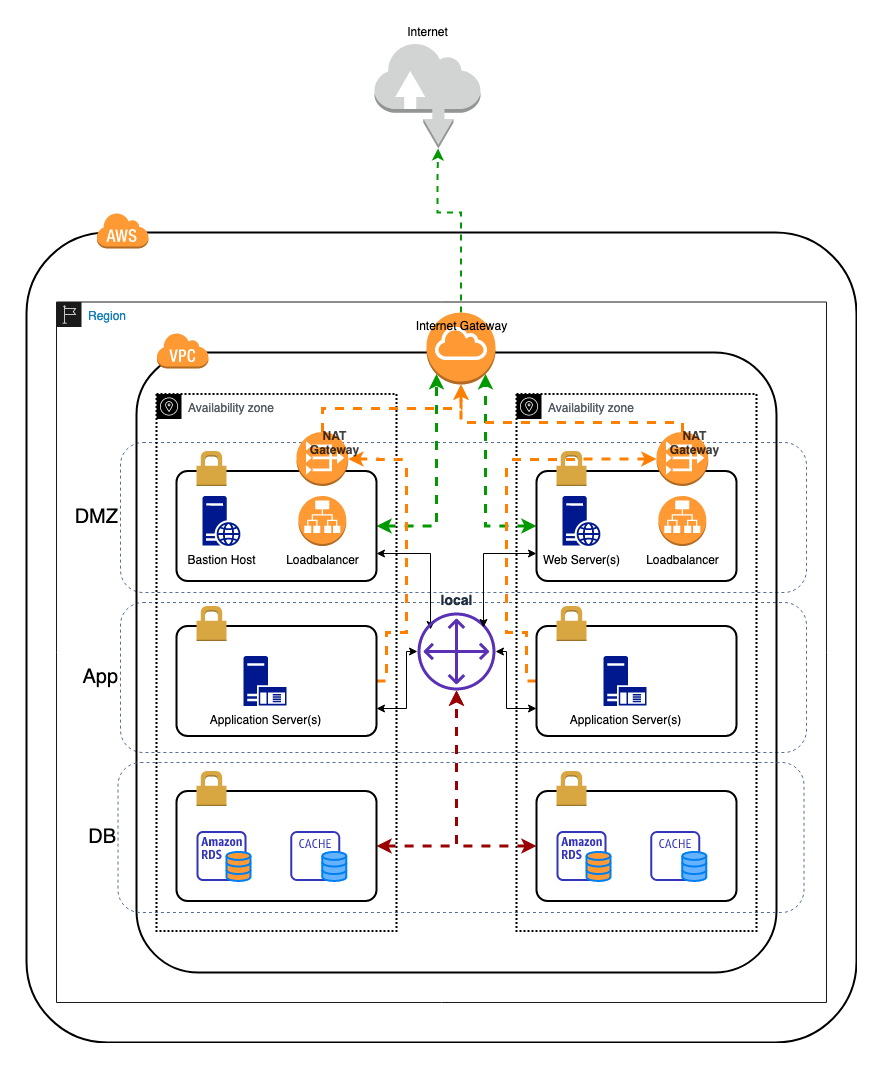

The diagram above was exported from draw.io. Its source (the exported page's mxGraphModel, read from the mxfile embedded in the PNG):
<mxGraphModel dx="1426" dy="780" grid="1" gridSize="10" guides="1" tooltips="1" connect="1" arrows="1" fold="1" page="1" pageScale="1" pageWidth="850" pageHeight="1100" math="0" shadow="0">
  <root>
    <mxCell id="0" />
    <mxCell id="1" parent="0" />
    <mxCell id="t1YbZoM7ckcD57Aabd2S-1" value="" style="rounded=1;arcSize=10;dashed=0;fillColor=none;gradientColor=none;strokeWidth=2;" vertex="1" parent="1">
      <mxGeometry x="10" y="260" width="830" height="810" as="geometry" />
    </mxCell>
    <mxCell id="t1YbZoM7ckcD57Aabd2S-56" value="Region" style="points=[[0,0],[0.25,0],[0.5,0],[0.75,0],[1,0],[1,0.25],[1,0.5],[1,0.75],[1,1],[0.75,1],[0.5,1],[0.25,1],[0,1],[0,0.75],[0,0.5],[0,0.25]];outlineConnect=0;gradientColor=none;html=1;whiteSpace=wrap;fontSize=12;fontStyle=0;shape=mxgraph.aws4.group;grIcon=mxgraph.aws4.group_region;fillColor=none;verticalAlign=top;align=left;spacingLeft=30;fontColor=#147EBA;dashed=0;labelBackgroundColor=none;strokeColor=#1A1A1A;" vertex="1" parent="1">
      <mxGeometry x="40" y="329.5" width="770" height="700.5" as="geometry" />
    </mxCell>
    <mxCell id="t1YbZoM7ckcD57Aabd2S-62" value="App" style="rounded=1;whiteSpace=wrap;html=1;labelBackgroundColor=none;strokeWidth=1;fontSize=20;fontColor=#000000;fillColor=none;dashed=1;labelPosition=left;verticalLabelPosition=middle;align=right;verticalAlign=middle;strokeColor=#556F96;" vertex="1" parent="1">
      <mxGeometry x="104" y="630" width="686" height="150" as="geometry" />
    </mxCell>
    <mxCell id="t1YbZoM7ckcD57Aabd2S-61" value="DMZ" style="rounded=1;whiteSpace=wrap;html=1;labelBackgroundColor=none;strokeWidth=1;fontSize=20;fontColor=#000000;fillColor=none;dashed=1;labelPosition=left;verticalLabelPosition=middle;align=right;verticalAlign=middle;strokeColor=#556F96;" vertex="1" parent="1">
      <mxGeometry x="104" y="470" width="686" height="150" as="geometry" />
    </mxCell>
    <mxCell id="t1YbZoM7ckcD57Aabd2S-4" value="" style="rounded=1;arcSize=10;dashed=0;fillColor=none;gradientColor=none;strokeWidth=2;" vertex="1" parent="1">
      <mxGeometry x="120" y="380" width="640" height="620" as="geometry" />
    </mxCell>
    <mxCell id="t1YbZoM7ckcD57Aabd2S-28" value="Availability zone" style="outlineConnect=0;gradientColor=none;html=1;whiteSpace=wrap;fontSize=12;fontStyle=0;shape=mxgraph.aws4.group;grIcon=mxgraph.aws4.group_availability_zone;fillColor=none;verticalAlign=top;align=left;spacingLeft=30;fontColor=#545B64;dashed=1;labelBackgroundColor=none;strokeWidth=2;dashPattern=1 1;" vertex="1" parent="1">
      <mxGeometry x="140" y="421.5" width="240" height="537" as="geometry" />
    </mxCell>
    <mxCell id="t1YbZoM7ckcD57Aabd2S-2" value="" style="dashed=0;html=1;shape=mxgraph.aws3.cloud;gradientColor=none;dashed=0;fillColor=#FF9933;" vertex="1" parent="1">
      <mxGeometry x="80" y="240" width="52" height="36" as="geometry" />
    </mxCell>
    <mxCell id="t1YbZoM7ckcD57Aabd2S-5" value="" style="dashed=0;html=1;shape=mxgraph.aws3.virtual_private_cloud;gradientColor=none;dashed=0;fillColor=#FF9933;" vertex="1" parent="1">
      <mxGeometry x="140" y="360" width="52" height="36" as="geometry" />
    </mxCell>
    <mxCell id="t1YbZoM7ckcD57Aabd2S-51" style="edgeStyle=orthogonalEdgeStyle;rounded=0;orthogonalLoop=1;jettySize=auto;html=1;exitX=1;exitY=0.5;exitDx=0;exitDy=0;entryX=0.145;entryY=0.855;entryDx=0;entryDy=0;entryPerimeter=0;dashed=1;startArrow=classic;startFill=1;endArrow=classic;endFill=1;strokeWidth=3;fontSize=12;fontColor=#000000;strokeColor=#009900;" edge="1" parent="1" source="t1YbZoM7ckcD57Aabd2S-7" target="t1YbZoM7ckcD57Aabd2S-16">
      <mxGeometry relative="1" as="geometry" />
    </mxCell>
    <mxCell id="t1YbZoM7ckcD57Aabd2S-57" style="edgeStyle=orthogonalEdgeStyle;rounded=0;orthogonalLoop=1;jettySize=auto;html=1;exitX=1;exitY=0.75;exitDx=0;exitDy=0;entryX=0.167;entryY=0.218;entryDx=0;entryDy=0;entryPerimeter=0;startArrow=classic;startFill=1;endArrow=classic;endFill=1;strokeWidth=1;fontSize=12;fontColor=#000000;" edge="1" parent="1" source="t1YbZoM7ckcD57Aabd2S-7" target="t1YbZoM7ckcD57Aabd2S-17">
      <mxGeometry relative="1" as="geometry" />
    </mxCell>
    <mxCell id="t1YbZoM7ckcD57Aabd2S-7" value="" style="rounded=1;arcSize=10;dashed=0;fillColor=none;gradientColor=none;strokeWidth=2;" vertex="1" parent="1">
      <mxGeometry x="160" y="498.5" width="200" height="110" as="geometry" />
    </mxCell>
    <mxCell id="t1YbZoM7ckcD57Aabd2S-8" value="" style="dashed=0;html=1;shape=mxgraph.aws3.permissions;fillColor=#D9A741;gradientColor=none;dashed=0;" vertex="1" parent="1">
      <mxGeometry x="180" y="478.5" width="30" height="35" as="geometry" />
    </mxCell>
    <mxCell id="t1YbZoM7ckcD57Aabd2S-53" style="edgeStyle=orthogonalEdgeStyle;rounded=0;orthogonalLoop=1;jettySize=auto;html=1;exitX=1;exitY=0.5;exitDx=0;exitDy=0;dashed=1;startArrow=classic;startFill=1;endArrow=classic;endFill=1;strokeWidth=3;fontSize=12;fontColor=#000000;strokeColor=#990000;" edge="1" parent="1" source="t1YbZoM7ckcD57Aabd2S-9" target="t1YbZoM7ckcD57Aabd2S-17">
      <mxGeometry relative="1" as="geometry" />
    </mxCell>
    <mxCell id="t1YbZoM7ckcD57Aabd2S-9" value="" style="rounded=1;arcSize=10;dashed=0;fillColor=none;gradientColor=none;strokeWidth=2;" vertex="1" parent="1">
      <mxGeometry x="160" y="818.5" width="200" height="110" as="geometry" />
    </mxCell>
    <mxCell id="t1YbZoM7ckcD57Aabd2S-10" value="" style="dashed=0;html=1;shape=mxgraph.aws3.permissions;fillColor=#D9A741;gradientColor=none;dashed=0;" vertex="1" parent="1">
      <mxGeometry x="180" y="798.5" width="30" height="35" as="geometry" />
    </mxCell>
    <mxCell id="t1YbZoM7ckcD57Aabd2S-43" style="edgeStyle=orthogonalEdgeStyle;rounded=0;orthogonalLoop=1;jettySize=auto;html=1;exitX=1;exitY=0.5;exitDx=0;exitDy=0;fontSize=12;fontColor=#000000;strokeColor=#FF8000;dashed=1;strokeWidth=3;endArrow=none;endFill=0;" edge="1" parent="1" source="t1YbZoM7ckcD57Aabd2S-13">
      <mxGeometry relative="1" as="geometry">
        <mxPoint x="390" y="490" as="targetPoint" />
        <Array as="points">
          <mxPoint x="370" y="709" />
          <mxPoint x="370" y="660" />
          <mxPoint x="390" y="660" />
        </Array>
      </mxGeometry>
    </mxCell>
    <mxCell id="t1YbZoM7ckcD57Aabd2S-59" style="edgeStyle=orthogonalEdgeStyle;rounded=0;orthogonalLoop=1;jettySize=auto;html=1;exitX=1;exitY=0.75;exitDx=0;exitDy=0;startArrow=classic;startFill=1;endArrow=classic;endFill=1;strokeColor=#000000;strokeWidth=1;fontSize=12;fontColor=#000000;" edge="1" parent="1" source="t1YbZoM7ckcD57Aabd2S-13" target="t1YbZoM7ckcD57Aabd2S-17">
      <mxGeometry relative="1" as="geometry">
        <Array as="points">
          <mxPoint x="390" y="736" />
          <mxPoint x="390" y="679" />
        </Array>
      </mxGeometry>
    </mxCell>
    <mxCell id="t1YbZoM7ckcD57Aabd2S-13" value="" style="rounded=1;arcSize=10;dashed=0;fillColor=none;gradientColor=none;strokeWidth=2;labelPosition=center;verticalLabelPosition=bottom;align=center;verticalAlign=top;spacingRight=0;" vertex="1" parent="1">
      <mxGeometry x="160" y="653.5" width="200" height="110" as="geometry" />
    </mxCell>
    <mxCell id="t1YbZoM7ckcD57Aabd2S-14" value="" style="dashed=0;html=1;shape=mxgraph.aws3.permissions;fillColor=#D9A741;gradientColor=none;dashed=0;" vertex="1" parent="1">
      <mxGeometry x="180" y="633.5" width="30" height="35" as="geometry" />
    </mxCell>
    <mxCell id="t1YbZoM7ckcD57Aabd2S-45" style="edgeStyle=orthogonalEdgeStyle;rounded=0;orthogonalLoop=1;jettySize=auto;html=1;exitX=1;exitY=0.5;exitDx=0;exitDy=0;exitPerimeter=0;fontSize=12;fontColor=#000000;strokeColor=#FF8000;dashed=1;startArrow=classic;startFill=1;strokeWidth=3;endArrow=none;endFill=0;" edge="1" parent="1" source="t1YbZoM7ckcD57Aabd2S-15">
      <mxGeometry relative="1" as="geometry">
        <mxPoint x="390" y="487" as="targetPoint" />
      </mxGeometry>
    </mxCell>
    <mxCell id="t1YbZoM7ckcD57Aabd2S-46" style="edgeStyle=orthogonalEdgeStyle;rounded=0;orthogonalLoop=1;jettySize=auto;html=1;exitX=0.5;exitY=0;exitDx=0;exitDy=0;exitPerimeter=0;entryX=0.5;entryY=1;entryDx=0;entryDy=0;entryPerimeter=0;fontSize=12;fontColor=#000000;strokeColor=#FF8000;strokeWidth=3;dashed=1;startArrow=none;startFill=0;endArrow=classic;endFill=1;" edge="1" parent="1" source="t1YbZoM7ckcD57Aabd2S-15" target="t1YbZoM7ckcD57Aabd2S-16">
      <mxGeometry relative="1" as="geometry">
        <Array as="points">
          <mxPoint x="306" y="436" />
          <mxPoint x="445" y="436" />
        </Array>
      </mxGeometry>
    </mxCell>
    <mxCell id="t1YbZoM7ckcD57Aabd2S-15" value="NAT Gateway" style="outlineConnect=0;dashed=0;verticalLabelPosition=top;verticalAlign=bottom;align=center;html=1;shape=mxgraph.aws3.vpc_nat_gateway;gradientColor=none;labelPosition=center;textOpacity=75;fontSize=12;fontStyle=1;whiteSpace=wrap;spacingBottom=-28;spacingRight=-25;fillColor=#FF9933;" vertex="1" parent="1">
      <mxGeometry x="280" y="459.5" width="51.75" height="54" as="geometry" />
    </mxCell>
    <mxCell id="t1YbZoM7ckcD57Aabd2S-47" style="edgeStyle=orthogonalEdgeStyle;rounded=0;orthogonalLoop=1;jettySize=auto;html=1;exitX=0.5;exitY=0;exitDx=0;exitDy=0;exitPerimeter=0;entryX=0.6;entryY=1;entryDx=0;entryDy=0;entryPerimeter=0;fontSize=12;fontColor=#000000;strokeColor=#009900;dashed=1;strokeWidth=2;" edge="1" parent="1" source="t1YbZoM7ckcD57Aabd2S-16" target="t1YbZoM7ckcD57Aabd2S-18">
      <mxGeometry relative="1" as="geometry">
        <Array as="points">
          <mxPoint x="445" y="240" />
          <mxPoint x="421" y="240" />
          <mxPoint x="421" y="206" />
        </Array>
      </mxGeometry>
    </mxCell>
    <mxCell id="t1YbZoM7ckcD57Aabd2S-16" value="Internet Gateway" style="outlineConnect=0;dashed=0;verticalLabelPosition=middle;verticalAlign=top;align=center;html=1;shape=mxgraph.aws3.internet_gateway;gradientColor=none;labelPosition=center;fillColor=#FF9933;" vertex="1" parent="1">
      <mxGeometry x="410" y="340" width="69" height="72" as="geometry" />
    </mxCell>
    <mxCell id="t1YbZoM7ckcD57Aabd2S-17" value="&lt;b&gt;&lt;font style=&quot;font-size: 14px&quot;&gt;local&lt;/font&gt;&lt;/b&gt;" style="outlineConnect=0;fontColor=#232F3E;gradientColor=none;fillColor=#5A30B5;strokeColor=none;dashed=0;verticalLabelPosition=top;verticalAlign=bottom;align=center;html=1;fontSize=12;fontStyle=0;aspect=fixed;pointerEvents=1;shape=mxgraph.aws4.customer_gateway;labelPosition=center;" vertex="1" parent="1">
      <mxGeometry x="401" y="640" width="78" height="78" as="geometry" />
    </mxCell>
    <mxCell id="t1YbZoM7ckcD57Aabd2S-18" value="Internet" style="outlineConnect=0;dashed=0;verticalLabelPosition=top;verticalAlign=bottom;align=center;html=1;shape=mxgraph.aws3.internet;fillColor=#D2D3D3;gradientColor=none;aspect=fixed;labelPosition=center;" vertex="1" parent="1">
      <mxGeometry x="358" y="70" width="106" height="106" as="geometry" />
    </mxCell>
    <mxCell id="t1YbZoM7ckcD57Aabd2S-20" value="" style="outlineConnect=0;fontColor=#232F3E;gradientColor=none;fillColor=#3334B9;strokeColor=none;dashed=0;verticalLabelPosition=bottom;verticalAlign=top;align=center;html=1;fontSize=12;fontStyle=0;aspect=fixed;pointerEvents=1;shape=mxgraph.aws4.rds_instance_alt;" vertex="1" parent="1">
      <mxGeometry x="180" y="858.5" width="50" height="50" as="geometry" />
    </mxCell>
    <mxCell id="t1YbZoM7ckcD57Aabd2S-21" value="" style="outlineConnect=0;fontColor=#232F3E;gradientColor=none;fillColor=#3334B9;strokeColor=none;dashed=0;verticalLabelPosition=bottom;verticalAlign=top;align=center;html=1;fontSize=12;fontStyle=0;aspect=fixed;pointerEvents=1;shape=mxgraph.aws4.cache_node;" vertex="1" parent="1">
      <mxGeometry x="273.75" y="858.5" width="50" height="50" as="geometry" />
    </mxCell>
    <mxCell id="t1YbZoM7ckcD57Aabd2S-23" value="Bastion Host" style="aspect=fixed;pointerEvents=1;shadow=0;dashed=0;html=1;strokeColor=none;labelPosition=center;verticalLabelPosition=bottom;verticalAlign=top;align=center;fillColor=#00188D;shape=mxgraph.mscae.enterprise.web_server" vertex="1" parent="1">
      <mxGeometry x="186" y="523.5" width="38" height="50" as="geometry" />
    </mxCell>
    <mxCell id="t1YbZoM7ckcD57Aabd2S-25" value="Loadbalancer" style="outlineConnect=0;dashed=0;verticalLabelPosition=bottom;verticalAlign=top;align=center;html=1;shape=mxgraph.aws3.application_load_balancer;gradientColor=none;aspect=fixed;labelPosition=center;fillColor=#FF9933;" vertex="1" parent="1">
      <mxGeometry x="281.91" y="523.5" width="47.92" height="50" as="geometry" />
    </mxCell>
    <mxCell id="t1YbZoM7ckcD57Aabd2S-26" value="Application Server(s)" style="aspect=fixed;pointerEvents=1;shadow=0;dashed=0;html=1;strokeColor=none;labelPosition=center;verticalLabelPosition=bottom;verticalAlign=top;align=center;fillColor=#00188D;shape=mxgraph.mscae.enterprise.application_server;labelBackgroundColor=none;fontSize=12;fontColor=#000000;" vertex="1" parent="1">
      <mxGeometry x="227" y="683.5" width="43" height="50" as="geometry" />
    </mxCell>
    <mxCell id="t1YbZoM7ckcD57Aabd2S-29" value="Availability zone" style="outlineConnect=0;gradientColor=none;html=1;whiteSpace=wrap;fontSize=12;fontStyle=0;shape=mxgraph.aws4.group;grIcon=mxgraph.aws4.group_availability_zone;fillColor=none;verticalAlign=top;align=left;spacingLeft=30;fontColor=#545B64;dashed=1;labelBackgroundColor=none;strokeWidth=2;dashPattern=1 1;" vertex="1" parent="1">
      <mxGeometry x="500" y="421.5" width="240" height="537" as="geometry" />
    </mxCell>
    <mxCell id="t1YbZoM7ckcD57Aabd2S-52" style="edgeStyle=orthogonalEdgeStyle;rounded=0;orthogonalLoop=1;jettySize=auto;html=1;exitX=0;exitY=0.5;exitDx=0;exitDy=0;entryX=0.855;entryY=0.855;entryDx=0;entryDy=0;entryPerimeter=0;dashed=1;startArrow=classic;startFill=1;endArrow=classic;endFill=1;strokeWidth=3;fontSize=12;fontColor=#000000;strokeColor=#009900;" edge="1" parent="1" source="t1YbZoM7ckcD57Aabd2S-30" target="t1YbZoM7ckcD57Aabd2S-16">
      <mxGeometry relative="1" as="geometry" />
    </mxCell>
    <mxCell id="t1YbZoM7ckcD57Aabd2S-58" style="edgeStyle=orthogonalEdgeStyle;rounded=0;orthogonalLoop=1;jettySize=auto;html=1;exitX=0;exitY=0.75;exitDx=0;exitDy=0;entryX=0.846;entryY=0.192;entryDx=0;entryDy=0;entryPerimeter=0;startArrow=classic;startFill=1;endArrow=classic;endFill=1;strokeColor=#000000;strokeWidth=1;fontSize=12;fontColor=#000000;" edge="1" parent="1" source="t1YbZoM7ckcD57Aabd2S-30" target="t1YbZoM7ckcD57Aabd2S-17">
      <mxGeometry relative="1" as="geometry" />
    </mxCell>
    <mxCell id="t1YbZoM7ckcD57Aabd2S-30" value="" style="rounded=1;arcSize=10;dashed=0;fillColor=none;gradientColor=none;strokeWidth=2;" vertex="1" parent="1">
      <mxGeometry x="520" y="498.5" width="200" height="110" as="geometry" />
    </mxCell>
    <mxCell id="t1YbZoM7ckcD57Aabd2S-31" value="" style="dashed=0;html=1;shape=mxgraph.aws3.permissions;fillColor=#D9A741;gradientColor=none;dashed=0;" vertex="1" parent="1">
      <mxGeometry x="540" y="478.5" width="30" height="35" as="geometry" />
    </mxCell>
    <mxCell id="t1YbZoM7ckcD57Aabd2S-54" style="edgeStyle=orthogonalEdgeStyle;rounded=0;orthogonalLoop=1;jettySize=auto;html=1;exitX=0;exitY=0.5;exitDx=0;exitDy=0;dashed=1;startArrow=classic;startFill=1;endArrow=classic;endFill=1;strokeWidth=3;fontSize=12;fontColor=#000000;strokeColor=#990000;" edge="1" parent="1" source="t1YbZoM7ckcD57Aabd2S-32" target="t1YbZoM7ckcD57Aabd2S-17">
      <mxGeometry relative="1" as="geometry">
        <mxPoint x="440" y="730" as="targetPoint" />
      </mxGeometry>
    </mxCell>
    <mxCell id="t1YbZoM7ckcD57Aabd2S-32" value="" style="rounded=1;arcSize=10;dashed=0;fillColor=none;gradientColor=none;strokeWidth=2;" vertex="1" parent="1">
      <mxGeometry x="520" y="818.5" width="200" height="110" as="geometry" />
    </mxCell>
    <mxCell id="t1YbZoM7ckcD57Aabd2S-33" value="" style="dashed=0;html=1;shape=mxgraph.aws3.permissions;fillColor=#D9A741;gradientColor=none;dashed=0;" vertex="1" parent="1">
      <mxGeometry x="540" y="798.5" width="30" height="35" as="geometry" />
    </mxCell>
    <mxCell id="t1YbZoM7ckcD57Aabd2S-48" style="edgeStyle=orthogonalEdgeStyle;rounded=0;orthogonalLoop=1;jettySize=auto;html=1;exitX=0;exitY=0.5;exitDx=0;exitDy=0;fontSize=12;fontColor=#000000;strokeColor=#FF8000;strokeWidth=3;dashed=1;endArrow=none;endFill=0;" edge="1" parent="1" source="t1YbZoM7ckcD57Aabd2S-34">
      <mxGeometry relative="1" as="geometry">
        <mxPoint x="490" y="490" as="targetPoint" />
        <Array as="points">
          <mxPoint x="510" y="709" />
          <mxPoint x="510" y="660" />
          <mxPoint x="490" y="660" />
        </Array>
      </mxGeometry>
    </mxCell>
    <mxCell id="t1YbZoM7ckcD57Aabd2S-60" style="edgeStyle=orthogonalEdgeStyle;rounded=0;orthogonalLoop=1;jettySize=auto;html=1;exitX=0;exitY=0.75;exitDx=0;exitDy=0;startArrow=classic;startFill=1;endArrow=classic;endFill=1;strokeColor=#000000;strokeWidth=1;fontSize=12;fontColor=#000000;" edge="1" parent="1" source="t1YbZoM7ckcD57Aabd2S-34" target="t1YbZoM7ckcD57Aabd2S-17">
      <mxGeometry relative="1" as="geometry">
        <Array as="points">
          <mxPoint x="490" y="736" />
          <mxPoint x="490" y="679" />
        </Array>
      </mxGeometry>
    </mxCell>
    <mxCell id="t1YbZoM7ckcD57Aabd2S-34" value="" style="rounded=1;arcSize=10;dashed=0;fillColor=none;gradientColor=none;strokeWidth=2;labelPosition=center;verticalLabelPosition=bottom;align=center;verticalAlign=top;spacingRight=0;" vertex="1" parent="1">
      <mxGeometry x="520" y="653.5" width="200" height="110" as="geometry" />
    </mxCell>
    <mxCell id="t1YbZoM7ckcD57Aabd2S-35" value="" style="dashed=0;html=1;shape=mxgraph.aws3.permissions;fillColor=#D9A741;gradientColor=none;dashed=0;" vertex="1" parent="1">
      <mxGeometry x="540" y="633.5" width="30" height="35" as="geometry" />
    </mxCell>
    <mxCell id="t1YbZoM7ckcD57Aabd2S-49" style="edgeStyle=orthogonalEdgeStyle;rounded=0;orthogonalLoop=1;jettySize=auto;html=1;exitX=0;exitY=0.5;exitDx=0;exitDy=0;exitPerimeter=0;fontSize=12;fontColor=#000000;dashed=1;strokeColor=#FF8000;strokeWidth=3;startArrow=classic;startFill=1;endArrow=none;endFill=0;" edge="1" parent="1" source="t1YbZoM7ckcD57Aabd2S-36">
      <mxGeometry relative="1" as="geometry">
        <mxPoint x="490" y="487" as="targetPoint" />
      </mxGeometry>
    </mxCell>
    <mxCell id="t1YbZoM7ckcD57Aabd2S-50" style="edgeStyle=orthogonalEdgeStyle;rounded=0;orthogonalLoop=1;jettySize=auto;html=1;exitX=0.5;exitY=0;exitDx=0;exitDy=0;exitPerimeter=0;fontSize=12;fontColor=#000000;entryX=0.5;entryY=1;entryDx=0;entryDy=0;entryPerimeter=0;strokeColor=#FF8000;strokeWidth=3;dashed=1;startArrow=none;startFill=0;endArrow=classic;endFill=1;" edge="1" parent="1" source="t1YbZoM7ckcD57Aabd2S-36" target="t1YbZoM7ckcD57Aabd2S-16">
      <mxGeometry relative="1" as="geometry">
        <mxPoint x="450" y="420" as="targetPoint" />
        <Array as="points">
          <mxPoint x="666" y="450" />
          <mxPoint x="445" y="450" />
        </Array>
      </mxGeometry>
    </mxCell>
    <mxCell id="t1YbZoM7ckcD57Aabd2S-36" value="NAT Gateway" style="outlineConnect=0;dashed=0;verticalLabelPosition=top;verticalAlign=bottom;align=center;html=1;shape=mxgraph.aws3.vpc_nat_gateway;gradientColor=none;labelPosition=center;textOpacity=75;fontSize=12;fontStyle=1;whiteSpace=wrap;spacingBottom=-28;spacingRight=-25;spacingTop=0;fillColor=#FF9933;" vertex="1" parent="1">
      <mxGeometry x="640" y="459.5" width="51.75" height="54" as="geometry" />
    </mxCell>
    <mxCell id="t1YbZoM7ckcD57Aabd2S-37" value="" style="outlineConnect=0;fontColor=#232F3E;gradientColor=none;fillColor=#3334B9;strokeColor=none;dashed=0;verticalLabelPosition=bottom;verticalAlign=top;align=center;html=1;fontSize=12;fontStyle=0;aspect=fixed;pointerEvents=1;shape=mxgraph.aws4.rds_instance_alt;" vertex="1" parent="1">
      <mxGeometry x="540" y="858.5" width="50" height="50" as="geometry" />
    </mxCell>
    <mxCell id="t1YbZoM7ckcD57Aabd2S-38" value="" style="outlineConnect=0;fontColor=#232F3E;gradientColor=none;fillColor=#3334B9;strokeColor=none;dashed=0;verticalLabelPosition=bottom;verticalAlign=top;align=center;html=1;fontSize=12;fontStyle=0;aspect=fixed;pointerEvents=1;shape=mxgraph.aws4.cache_node;" vertex="1" parent="1">
      <mxGeometry x="633.75" y="858.5" width="50" height="50" as="geometry" />
    </mxCell>
    <mxCell id="t1YbZoM7ckcD57Aabd2S-39" value="Web Server(s)" style="aspect=fixed;pointerEvents=1;shadow=0;dashed=0;html=1;strokeColor=none;labelPosition=center;verticalLabelPosition=bottom;verticalAlign=top;align=center;fillColor=#00188D;shape=mxgraph.mscae.enterprise.web_server" vertex="1" parent="1">
      <mxGeometry x="546" y="523.5" width="38" height="50" as="geometry" />
    </mxCell>
    <mxCell id="t1YbZoM7ckcD57Aabd2S-40" value="Loadbalancer" style="outlineConnect=0;dashed=0;verticalLabelPosition=bottom;verticalAlign=top;align=center;html=1;shape=mxgraph.aws3.application_load_balancer;gradientColor=none;aspect=fixed;labelPosition=center;fillColor=#FF9933;" vertex="1" parent="1">
      <mxGeometry x="641.9100000000001" y="523.5" width="47.92" height="50" as="geometry" />
    </mxCell>
    <mxCell id="t1YbZoM7ckcD57Aabd2S-41" value="Application Server(s)" style="aspect=fixed;pointerEvents=1;shadow=0;dashed=0;html=1;strokeColor=none;labelPosition=center;verticalLabelPosition=bottom;verticalAlign=top;align=center;fillColor=#00188D;shape=mxgraph.mscae.enterprise.application_server;labelBackgroundColor=none;fontSize=12;fontColor=#000000;" vertex="1" parent="1">
      <mxGeometry x="587" y="683.5" width="43" height="50" as="geometry" />
    </mxCell>
    <mxCell id="t1YbZoM7ckcD57Aabd2S-63" value="DB" style="rounded=1;whiteSpace=wrap;html=1;labelBackgroundColor=none;strokeWidth=1;fontSize=20;fontColor=#000000;fillColor=none;labelPosition=left;verticalLabelPosition=middle;align=right;verticalAlign=middle;spacingLeft=0;dashed=1;strokeColor=#556F96;" vertex="1" parent="1">
      <mxGeometry x="101.5" y="790" width="686" height="150" as="geometry" />
    </mxCell>
    <mxCell id="t1YbZoM7ckcD57Aabd2S-65" value="" style="html=1;verticalLabelPosition=bottom;align=center;labelBackgroundColor=#ffffff;verticalAlign=top;strokeWidth=2;strokeColor=#0080F0;shadow=0;dashed=0;shape=mxgraph.ios7.icons.data;dashPattern=1 1;fillColor=#FF9933;fontSize=20;fontColor=#000000;" vertex="1" parent="1">
      <mxGeometry x="210" y="879.4" width="24" height="29.099999999999998" as="geometry" />
    </mxCell>
    <mxCell id="t1YbZoM7ckcD57Aabd2S-66" value="" style="html=1;verticalLabelPosition=bottom;align=center;labelBackgroundColor=#ffffff;verticalAlign=top;strokeWidth=2;strokeColor=#0080F0;shadow=0;dashed=0;shape=mxgraph.ios7.icons.data;dashPattern=1 1;fontSize=20;fontColor=#000000;fillColor=#66B2FF;" vertex="1" parent="1">
      <mxGeometry x="305.83" y="879.4" width="24" height="29.099999999999998" as="geometry" />
    </mxCell>
    <mxCell id="t1YbZoM7ckcD57Aabd2S-67" value="" style="html=1;verticalLabelPosition=bottom;align=center;labelBackgroundColor=#ffffff;verticalAlign=top;strokeWidth=2;strokeColor=#0080F0;shadow=0;dashed=0;shape=mxgraph.ios7.icons.data;dashPattern=1 1;fillColor=#FF9933;fontSize=20;fontColor=#000000;" vertex="1" parent="1">
      <mxGeometry x="570" y="879.4" width="24" height="29.099999999999998" as="geometry" />
    </mxCell>
    <mxCell id="t1YbZoM7ckcD57Aabd2S-68" value="" style="html=1;verticalLabelPosition=bottom;align=center;labelBackgroundColor=#ffffff;verticalAlign=top;strokeWidth=2;strokeColor=#0080F0;shadow=0;dashed=0;shape=mxgraph.ios7.icons.data;dashPattern=1 1;fontSize=20;fontColor=#000000;fillColor=#66B2FF;" vertex="1" parent="1">
      <mxGeometry x="665.8299999999999" y="879.4" width="24" height="29.099999999999998" as="geometry" />
    </mxCell>
  </root>
</mxGraphModel>